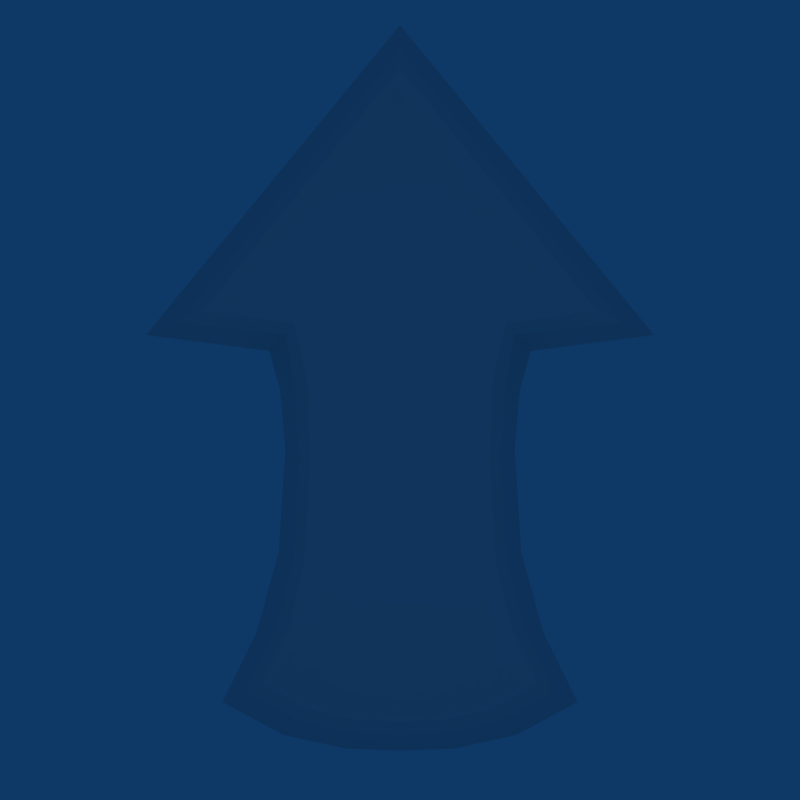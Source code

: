 # Source: arrow.blend  (saved by Blender 2.69.0; exported with 4.5.12 LTS)
import bpy
from mathutils import Matrix  # noqa: F401  (used for matrix-valued properties, if any)

bpy.ops.wm.read_factory_settings(use_empty=True)
scene = bpy.context.scene
scene.name = 'Scene'

# ---- collections
col_collection_1 = bpy.data.collections.new('Collection 1'); scene.collection.children.link(col_collection_1)
col_collection_11 = bpy.data.collections.new('Collection 11'); scene.collection.children.link(col_collection_11)
col_collection_12 = bpy.data.collections.new('Collection 12'); scene.collection.children.link(col_collection_12)
col_collection_12.hide_render = True
col_collection_12.hide_viewport = True
col_collection_13 = bpy.data.collections.new('Collection 13'); scene.collection.children.link(col_collection_13)
col_collection_13.hide_render = True
col_collection_13.hide_viewport = True

# ---- materials (node trees are filled in below, after node groups)
mat_material = bpy.data.materials.new('Material')
mat_material.alpha_threshold = 0.0
mat_material.diffuse_color = (0.8532, 0.8532, 0.8532, 1.0)
mat_material.roughness = 0.5
mat_material.line_color = (0.0, 0.0, 0.0, 1.0)

# ---- node groups
ng_auto_smooth = bpy.data.node_groups.new('Auto Smooth', 'GeometryNodeTree')
_s = ng_auto_smooth.interface.new_socket(name='Geometry', in_out='OUTPUT', socket_type='NodeSocketGeometry')
_s = ng_auto_smooth.interface.new_socket(name='Geometry', in_out='INPUT', socket_type='NodeSocketGeometry')
_s = ng_auto_smooth.interface.new_socket(name='Angle', in_out='INPUT', socket_type='NodeSocketFloat')
_s.subtype = 'ANGLE'
_s.min_value = 0.0
_s.max_value = 3.142
ng_auto_smooth.is_modifier = True
_N = ng_auto_smooth.nodes; _L = ng_auto_smooth.links
n0 = _N.new('NodeGroupOutput'); n0.name = 'Group Output'; n0.location = (480, -100)
n1 = _N.new('NodeGroupInput'); n1.name = 'Group Input'; n1.location = (-420, -300)
n2 = _N.new('NodeGroupInput'); n2.name = 'Group Input.001'; n2.location = (-60, -100)
n3 = _N.new('GeometryNodeSetShadeSmooth'); n3.name = 'Set Shade Smooth'; n3.location = (120, -100)
n3.domain = 'EDGE'
n4 = _N.new('GeometryNodeSetShadeSmooth'); n4.name = 'Set Shade Smooth.001'; n4.location = (300, -100)
n5 = _N.new('GeometryNodeInputMeshEdgeAngle'); n5.name = 'Edge Angle'; n5.location = (-420, -220)
n6 = _N.new('GeometryNodeInputEdgeSmooth'); n6.name = 'Is Edge Smooth'; n6.location = (-60, -160)
n7 = _N.new('GeometryNodeInputShadeSmooth'); n7.name = 'Is Face Smooth'; n7.location = (-240, -340)
n8 = _N.new('FunctionNodeBooleanMath'); n8.name = 'Boolean Math'; n8.location = (-60, -220)
n9 = _N.new('FunctionNodeCompare'); n9.name = 'Compare'; n9.location = (-240, -180)
n9.operation = 'LESS_EQUAL'
_L.new(n5.outputs[0], n9.inputs[0])
_L.new(n4.outputs[0], n0.inputs[0])
_L.new(n1.outputs[1], n9.inputs[1])
_L.new(n9.outputs[0], n8.inputs[0])
_L.new(n7.outputs[0], n8.inputs[1])
_L.new(n2.outputs[0], n3.inputs[0])
_L.new(n6.outputs[0], n3.inputs[1])
_L.new(n3.outputs[0], n4.inputs[0])
_L.new(n8.outputs[0], n3.inputs[2])
n0.is_active_output = True

# ---- material node trees

# ---- world
world_world = bpy.data.worlds.new('World'); scene.world = world_world
world_world.color = (0.05656, 0.2208, 0.4)
world_world.use_sun_shadow = False
world_world.sun_shadow_jitter_overblur = 0.0
world_world.cycles.sampling_method = 'MANUAL'
world_world.cycles.sample_map_resolution = 256
world_world.light_settings.ao_factor = 0.5

# ---- cameras
cam_camera = bpy.data.cameras.new('Camera')
cam_camera.type = 'ORTHO'
cam_camera.passepartout_alpha = 0.2
cam_camera.clip_end = 100.0
cam_camera.lens = 35.0
cam_camera.sensor_width = 32.0
cam_camera.sensor_height = 18.0
cam_camera.ortho_scale = 7.814
cam_camera.show_passepartout = False
cam_camera.show_safe_areas = True
cam_camera.dof.focus_distance = 0.0
cam_camera.dof.aperture_fstop = 128.0

# ---- lights
light_point = bpy.data.lights.new('Point', 'POINT')
light_point.transmission_factor = 0.0
light_point.energy = 200.0
light_point.shadow_buffer_clip_start = 0.5
light_point.shadow_soft_size = 0.1
light_point.shadow_maximum_resolution = 0.006
light_point.use_absolute_resolution = True
light_point.cycles.use_multiple_importance_sampling = False

# ---- meshes
me_cube = bpy.data.meshes.new('Cube')
me_cube.from_pydata([(2.481, 0.6354, 0.0), (1.276, 0.4779, 0.0), (1.171, 0.093, 0.0), (1.119, -0.4844, 0.0), (1.184, -1.482, 0.0), (1.401, -2.269, 0.0), (1.734, -2.951, 0.0), (1.136, -3.271, -2.826e-09), (0.5241, -3.406, 0.0), (-5.215e-08, -3.424, 0.0), (-0.5241, -3.406, 0.0), (-1.136, -3.271, -2.826e-09), (-1.734, -2.951, 0.0), (-1.401, -2.269, 0.0), (-1.184, -1.482, 0.0), (-1.119, -0.4844, 0.0), (-1.171, 0.093, 0.0), (-1.276, 0.4779, 0.0), (-2.481, 0.6354, 0.0), (-4.203e-08, 3.662, 0.0), (-4.546e-08, 3.42, 0.4147), (-2.163, 0.759, 0.4147), (-1.115, 0.646, 0.4147), (-1.022, 0.1232, 0.4147), (-0.9887, -0.5747, 0.4147), (-1.036, -1.552, 0.4147), (-1.212, -2.252, 0.4147), (-1.506, -2.854, 0.4147), (-0.9959, -3.134, 0.4147), (-0.4631, -3.256, 0.4147), (-5.441e-08, -3.272, 0.4147), (0.4631, -3.256, 0.4147), (0.9959, -3.134, 0.4147), (1.506, -2.854, 0.4147), (1.212, -2.252, 0.4147), (1.036, -1.552, 0.4147), (0.9887, -0.5747, 0.4147), (1.022, 0.1232, 0.4147), (1.115, 0.646, 0.4147), (2.163, 0.759, 0.4147), (1.921, 0.8735, 0.5281), (1.034, 0.7507, 0.5281), (0.9059, 0.1776, 0.5281), (0.8775, -0.592, 0.5281), (0.9337, -1.576, 0.5281), (1.082, -2.215, 0.5281), (1.349, -2.763, 0.5281), (0.8994, -3.014, 0.5281), (0.4211, -3.128, 0.5281), (-5.231e-08, -3.143, 0.5281), (-0.4211, -3.128, 0.5281), (-0.8994, -3.014, 0.5281), (-1.349, -2.763, 0.5281), (-1.082, -2.215, 0.5281), (-0.9337, -1.576, 0.5281), (-0.8775, -0.592, 0.5281), (-0.9059, 0.1776, 0.5281), (-1.034, 0.7507, 0.5281), (-1.921, 0.8735, 0.5281), (-4.417e-08, 3.253, 0.5281)], [], [(34, 35, 44, 45), (4, 35, 34, 5), (5, 34, 33, 6), (33, 34, 45, 46), (35, 36, 43, 44), (3, 36, 35, 4), (36, 37, 42, 43), (2, 37, 36, 3), (37, 38, 41, 42), (1, 38, 37, 2), (32, 33, 46, 47), (6, 33, 32, 7), (7, 32, 31, 8), (8, 31, 30, 9), (30, 31, 48, 49), (31, 32, 47, 48), (38, 39, 40, 41), (0, 39, 38, 1), (0, 19, 20, 39), (20, 59, 40, 39), (20, 21, 58, 59), (18, 21, 20, 19), (21, 22, 57, 58), (17, 22, 21, 18), (22, 23, 56, 57), (16, 23, 22, 17), (23, 24, 55, 56), (15, 24, 23, 16), (14, 25, 24, 15), (24, 25, 54, 55), (25, 26, 53, 54), (13, 26, 25, 14), (12, 27, 26, 13), (26, 27, 52, 53), (27, 28, 51, 52), (11, 28, 27, 12), (28, 29, 50, 51), (10, 29, 28, 11), (29, 30, 49, 50), (9, 30, 29, 10), (41, 57, 56, 42), (42, 56, 55, 43), (43, 55, 54, 44), (44, 54, 53, 45), (45, 53, 49), (45, 49, 48), (45, 48, 47), (45, 47, 46), (49, 53, 50), (50, 53, 51), (51, 53, 52), (57, 59, 58), (41, 59, 57), (40, 59, 41)])
me_cube.polygons.foreach_set('use_smooth', [True] * 54)
me_cube.materials.append(mat_material)
me_cube.use_remesh_preserve_volume = False
me_cube.use_remesh_preserve_attributes = False
me_cube.use_mirror_vertex_groups = False
me_cube.update()
me_cube_002 = bpy.data.meshes.new('Cube.002')
me_cube_002.from_pydata([(-1.236, -0.4252, -1.261), (-1.236, 0.3057, -1.261), (2.245, 0.3057, -1.261), (2.245, -0.4252, -1.261), (-1.236, -0.4252, 1.261), (-1.236, 0.3057, 1.261), (2.245, 0.3057, 1.261), (2.245, -0.4252, 1.261), (-1.784, -0.4252, -1.261), (-1.784, 0.3057, -1.261), (-1.784, -0.4252, 1.261), (-1.784, 0.3057, 1.261), (2.794, 0.3057, -1.261), (2.794, -0.4252, -1.261), (2.794, 0.3057, 1.261), (2.794, -0.4252, 1.261), (-1.236, 3.047, -1.261), (2.245, 3.047, -1.261), (-1.236, 3.047, 1.261), (2.245, 3.047, 1.261), (-1.784, 3.047, -1.261), (-1.784, 3.047, 1.261), (2.794, 3.047, -1.261), (2.794, 3.047, 1.261)], [], [(1, 0, 8, 9), (5, 6, 2, 1), (3, 2, 12, 13), (7, 4, 0, 3), (0, 1, 2, 3), (7, 6, 5, 4), (10, 11, 9, 8), (12, 2, 17, 22), (4, 5, 11, 10), (0, 4, 10, 8), (14, 15, 13, 12), (7, 3, 13, 15), (6, 7, 15, 14), (6, 14, 23, 19), (18, 16, 20, 21), (17, 19, 23, 22), (14, 12, 22, 23), (11, 5, 18, 21), (1, 9, 20, 16), (9, 11, 21, 20), (2, 6, 19, 17), (5, 1, 16, 18)])
me_cube_002.use_remesh_preserve_volume = False
me_cube_002.use_remesh_preserve_attributes = False
me_cube_002.use_mirror_vertex_groups = False
me_cube_002.update()
me_cube_001 = bpy.data.meshes.new('Cube.001')
me_cube_001.from_pydata([(-0.2646, 2.786, 4.253), (-0.9081, 3.181, 2.928), (-1.043, 3.03, 2.779), (1.132, 4.138, 9.517), (1.207, 3.629, 9.499), (1.236, 2.421, 8.824), (1.224, 1.491, 8.202), (1.317, 0.2051, 7.668), (1.41, -1.099, 7.143), (1.361, -2.831, 5.828), (-2.216, 3.984, 0.2343), (-2.186, 4.221, 0.1549), (-2.749, 4.806, -1.136), (-0.4318, 6.326, 2.011), (0.01262, 6.204, 1.761), (-1.988, 4.926, -0.9749), (-1.47, 4.483, 0.1607), (-1.702, 3.79, 0.1443), (1.867, -2.517, 5.498), (1.951, -1.19, 6.647), (1.853, -0.0404, 7.058), (1.766, 1.133, 7.542), (1.786, 1.755, 7.975), (1.776, 2.597, 8.459), (1.691, 3.542, 8.783), (-0.6784, 2.958, 2.364), (-0.3538, 3.575, 2.582), (0.1782, 3.165, 3.724), (0.3203, 3.564, 3.452), (-0.1634, 3.832, 2.472), (-0.6118, 2.979, 2.171), (1.837, 3.002, 8.3), (1.909, 2.124, 7.973), (1.914, 1.493, 7.615), (1.891, 1.026, 7.278), (1.982, -0.04358, 6.877), (2.072, -1.147, 6.465), (1.978, -2.318, 5.381), (1.625, -2.19, 4.368), (-1.519, 3.717, 0.2029), (-1.199, 4.674, 0.2261), (-1.603, 5.128, -0.7209), (0.1307, 6.163, 1.691), (-1.476, 1.631, 2.317), (0.2954, -0.07755, 3.329), (1.086, 0.6019, 6.658), (1.023, -2.538, 4.605), (-0.1488, -1.023, 1.441), (-2.363, 2.01, -0.005887), (-1.767, 1.636, -0.07144), (0.3724, -1.044, 1.668), (1.503, -2.29, 4.44), (1.556, 0.727, 6.428), (0.7301, -0.1866, 3.232), (-1.044, 1.368, 1.966), (-0.958, 1.333, 1.805), (0.8413, -0.224, 3.18), (1.656, 0.804, 6.272), (0.5494, -1.035, 1.848), (-1.578, 1.578, -0.002441), (-1.341, 1.294, 2.281), (-1.137, 1.028, 2.278), (-0.8736, 0.8192, 2.311), (-0.5554, 0.533, 2.46), (-0.2152, 0.2893, 2.685), (0.09603, 0.08416, 2.99), (-0.3622, -0.6799, 0.989), (-0.5871, -0.2561, 0.5597), (-0.9113, 0.1904, 0.2515), (-1.332, 0.6565, 0.07649), (-1.738, 1.115, 0.008546), (-2.091, 1.51, -0.01957), (-1.45, 1.224, -0.05112), (-1.088, 0.9022, 0.02413), (-0.6862, 0.4744, 0.1525), (-0.3114, 0.06348, 0.3895), (-0.06063, -0.3484, 0.7504), (0.162, -0.7381, 1.198), (0.5807, -0.02627, 2.879), (0.3253, 0.173, 2.534), (0.001709, 0.3903, 2.269), (-0.3323, 0.6403, 2.081), (-0.6211, 0.8525, 1.99), (-0.8579, 1.072, 1.96), (-0.7658, 1.043, 1.817), (-0.523, 0.8302, 1.863), (-0.2268, 0.6098, 1.975), (0.1121, 0.364, 2.178), (0.437, 0.1486, 2.458), (0.6891, -0.05637, 2.817), (0.3359, -0.7458, 1.355), (0.1092, -0.3663, 0.8864), (-0.1252, 0.05108, 0.5118), (-0.4856, 0.4529, 0.2554), (-0.8912, 0.8654, 0.1097), (-1.256, 1.198, 0.03012), (-1.286, 2.658, 2.622), (-1.401, 2.41, 2.532), (-1.476, 2.153, 2.45), (-1.502, 1.89, 2.378), (-2.477, 2.383, 0.01363), (-2.515, 2.759, 0.04521), (-2.487, 3.124, 0.08484), (-2.409, 3.471, 0.132), (-1.904, 3.303, 0.05465), (-2.003, 2.903, 0.004163), (-2.025, 2.482, -0.03304), (-1.951, 2.052, -0.06216), (-1.124, 1.666, 2.01), (-1.127, 1.977, 2.071), (-1.055, 2.287, 2.146), (-0.9206, 2.588, 2.233), (-0.8119, 2.68, 2.068), (-0.9713, 2.348, 1.976), (-1.056, 2.003, 1.898), (-1.053, 1.658, 1.839), (-1.783, 2.009, -0.0002514), (-1.858, 2.462, 0.02897), (-1.817, 2.908, 0.07325), (-1.69, 3.335, 0.1312), (0.4672, -0.2118, 3.807), (0.6198, -0.261, 4.307), (0.7557, -0.1484, 4.895), (0.9179, 0.05475, 5.612), (0.7626, -2.224, 3.784), (0.5787, -1.958, 3.257), (0.3647, -1.675, 2.686), (0.1133, -1.387, 2.044), (0.6039, -1.331, 2.225), (0.8165, -1.576, 2.746), (1.013, -1.824, 3.206), (1.208, -2.036, 3.679), (1.339, 0.06885, 5.284), (1.192, -0.2395, 4.626), (1.042, -0.3324, 4.104), (0.8886, -0.2937, 3.656), (0.9921, -0.3324, 3.572), (1.137, -0.3769, 3.976), (1.282, -0.3301, 4.433), (1.428, -0.1344, 4.984), (1.31, -1.905, 3.629), (1.128, -1.724, 3.204), (0.9448, -1.501, 2.794), (0.7576, -1.287, 2.349)], [], [(25, 26, 29, 30), (1, 26, 25, 2), (23, 24, 31, 32), (3, 24, 23, 4), (4, 23, 22, 5), (5, 22, 21, 6), (21, 22, 33, 34), (22, 23, 32, 33), (26, 27, 28, 29), (0, 27, 26, 1), (0, 13, 14, 27), (14, 42, 28, 27), (14, 15, 41, 42), (12, 15, 14, 13), (15, 16, 40, 41), (11, 16, 15, 12), (16, 17, 39, 40), (10, 17, 16, 11), (18, 19, 36, 37), (8, 19, 18, 9), (19, 20, 35, 36), (7, 20, 19, 8), (20, 21, 34, 35), (6, 21, 20, 7), (29, 40, 39, 30), (34, 38, 35), (35, 38, 36), (36, 38, 37), (40, 42, 41), (29, 42, 40), (28, 42, 29), (135, 53, 56, 136), (123, 132, 52, 45), (83, 54, 55, 84), (65, 78, 53, 44), (111, 25, 30, 112), (99, 108, 54, 43), (107, 49, 59, 116), (30, 39, 119, 112), (71, 72, 49, 48), (77, 50, 58, 90), (127, 128, 50, 47), (115, 116, 59, 55), (89, 90, 58, 56), (53, 78, 89, 56), (78, 79, 88, 89), (79, 80, 87, 88), (80, 81, 86, 87), (81, 82, 85, 86), (82, 83, 84, 85), (43, 54, 83, 60), (60, 83, 82, 61), (61, 82, 81, 62), (62, 81, 80, 63), (63, 80, 79, 64), (64, 79, 78, 65), (47, 50, 77, 66), (66, 77, 76, 67), (67, 76, 75, 68), (68, 75, 74, 69), (69, 74, 73, 70), (70, 73, 72, 71), (49, 72, 95, 59), (72, 73, 94, 95), (73, 74, 93, 94), (74, 75, 92, 93), (75, 76, 91, 92), (76, 77, 90, 91), (55, 59, 95, 84), (84, 95, 94, 85), (85, 94, 93, 86), (86, 93, 92, 87), (87, 92, 91, 88), (88, 91, 90, 89), (54, 108, 115, 55), (108, 109, 114, 115), (109, 110, 113, 114), (110, 111, 112, 113), (96, 111, 110, 97), (97, 110, 109, 98), (98, 109, 108, 99), (104, 105, 118, 119), (105, 106, 117, 118), (106, 107, 116, 117), (48, 49, 107, 100), (100, 107, 106, 101), (101, 106, 105, 102), (102, 105, 104, 103), (2, 25, 111, 96), (112, 119, 118, 113), (113, 118, 117, 114), (114, 117, 116, 115), (52, 132, 139, 57), (132, 133, 138, 139), (133, 134, 137, 138), (134, 135, 136, 137), (44, 53, 135, 120), (120, 135, 134, 121), (121, 134, 133, 122), (122, 133, 132, 123), (50, 128, 143, 58), (128, 129, 142, 143), (129, 130, 141, 142), (130, 131, 140, 141), (46, 51, 131, 124), (124, 131, 130, 125), (125, 130, 129, 126), (126, 129, 128, 127), (56, 58, 143, 136), (136, 143, 142, 137), (137, 142, 141, 138), (138, 141, 140, 139), (17, 104, 119, 39), (103, 104, 17, 10), (45, 52, 24, 3), (24, 52, 57, 31), (9, 18, 51, 46), (51, 18, 37, 38), (57, 38, 34), (57, 34, 33), (57, 33, 32), (57, 32, 31), (131, 51, 38, 140), (139, 140, 38, 57)])
me_cube_001.polygons.foreach_set('use_smooth', [True] * 124)
me_cube_001.materials.append(mat_material)
me_cube_001.use_remesh_preserve_volume = False
me_cube_001.use_remesh_preserve_attributes = False
me_cube_001.use_mirror_vertex_groups = False
me_cube_001.update()
me_cube_004 = bpy.data.meshes.new('Cube.004')
me_cube_004.from_pydata([(-0.2646, 2.786, 4.253), (-0.9081, 3.181, 2.928), (-1.043, 3.03, 2.779), (1.132, 4.138, 9.517), (1.207, 3.629, 9.499), (1.236, 2.421, 8.824), (1.224, 1.491, 8.202), (1.317, 0.2051, 7.668), (1.41, -1.099, 7.143), (1.361, -2.831, 5.828), (-2.216, 3.984, 0.2343), (-2.186, 4.221, 0.1549), (-2.749, 4.806, -1.136), (-0.4318, 6.326, 2.011), (0.01262, 6.204, 1.761), (-1.988, 4.926, -0.9749), (-1.47, 4.483, 0.1607), (-1.702, 3.79, 0.1443), (1.867, -2.517, 5.498), (1.951, -1.19, 6.647), (1.853, -0.0404, 7.058), (1.766, 1.133, 7.542), (1.786, 1.755, 7.975), (1.776, 2.597, 8.459), (1.691, 3.542, 8.783), (-0.6784, 2.958, 2.364), (-0.3538, 3.575, 2.582), (0.1782, 3.165, 3.724), (0.3203, 3.564, 3.452), (-0.1634, 3.832, 2.472), (-0.6118, 2.979, 2.171), (1.837, 3.002, 8.3), (1.909, 2.124, 7.973), (1.914, 1.493, 7.615), (1.891, 1.026, 7.278), (1.982, -0.04358, 6.877), (2.072, -1.147, 6.465), (1.978, -2.318, 5.381), (1.625, -2.19, 4.368), (-1.519, 3.717, 0.2029), (-1.199, 4.674, 0.2261), (-1.603, 5.128, -0.7209), (0.1307, 6.163, 1.691), (-1.476, 1.631, 2.317), (0.2954, -0.07755, 3.329), (1.086, 0.6019, 6.658), (1.023, -2.538, 4.605), (-0.1488, -1.023, 1.441), (-2.363, 2.01, -0.005887), (-1.767, 1.636, -0.07144), (0.3724, -1.044, 1.668), (1.503, -2.29, 4.44), (1.556, 0.727, 6.428), (0.7301, -0.1866, 3.232), (-1.044, 1.368, 1.966), (-0.958, 1.333, 1.805), (0.8413, -0.224, 3.18), (1.656, 0.804, 6.272), (0.5494, -1.035, 1.848), (-1.578, 1.578, -0.002441), (-1.341, 1.294, 2.281), (-1.137, 1.028, 2.278), (-0.8736, 0.8192, 2.311), (-0.5554, 0.533, 2.46), (-0.2152, 0.2893, 2.685), (0.09603, 0.08416, 2.99), (-0.3622, -0.6799, 0.989), (-0.5871, -0.2561, 0.5597), (-0.9113, 0.1904, 0.2515), (-1.332, 0.6565, 0.07649), (-1.738, 1.115, 0.008546), (-2.091, 1.51, -0.01957), (-1.45, 1.224, -0.05112), (-1.088, 0.9022, 0.02413), (-0.6862, 0.4744, 0.1525), (-0.3114, 0.06348, 0.3895), (-0.06063, -0.3484, 0.7504), (0.162, -0.7381, 1.198), (0.5807, -0.02627, 2.879), (0.3253, 0.173, 2.534), (0.001709, 0.3903, 2.269), (-0.3323, 0.6403, 2.081), (-0.6211, 0.8525, 1.99), (-0.8579, 1.072, 1.96), (-0.7658, 1.043, 1.817), (-0.523, 0.8302, 1.863), (-0.2268, 0.6098, 1.975), (0.1121, 0.364, 2.178), (0.437, 0.1486, 2.458), (0.6891, -0.05637, 2.817), (0.3359, -0.7458, 1.355), (0.1092, -0.3663, 0.8864), (-0.1252, 0.05108, 0.5118), (-0.4856, 0.4529, 0.2554), (-0.8912, 0.8654, 0.1097), (-1.256, 1.198, 0.03012), (-1.286, 2.658, 2.622), (-1.401, 2.41, 2.532), (-1.476, 2.153, 2.45), (-1.502, 1.89, 2.378), (-2.477, 2.383, 0.01363), (-2.515, 2.759, 0.04521), (-2.487, 3.124, 0.08484), (-2.409, 3.471, 0.132), (-1.904, 3.303, 0.05465), (-2.003, 2.903, 0.004163), (-2.025, 2.482, -0.03304), (-1.951, 2.052, -0.06216), (-1.124, 1.666, 2.01), (-1.127, 1.977, 2.071), (-1.055, 2.287, 2.146), (-0.9206, 2.588, 2.233), (-0.8119, 2.68, 2.068), (-0.9713, 2.348, 1.976), (-1.056, 2.003, 1.898), (-1.053, 1.658, 1.839), (-1.783, 2.009, -0.0002514), (-1.858, 2.462, 0.02897), (-1.817, 2.908, 0.07325), (-1.69, 3.335, 0.1312), (0.4672, -0.2118, 3.807), (0.6198, -0.261, 4.307), (0.7557, -0.1484, 4.895), (0.9179, 0.05475, 5.612), (0.7626, -2.224, 3.784), (0.5787, -1.958, 3.257), (0.3647, -1.675, 2.686), (0.1133, -1.387, 2.044), (0.6039, -1.331, 2.225), (0.8165, -1.576, 2.746), (1.013, -1.824, 3.206), (1.208, -2.036, 3.679), (1.339, 0.06885, 5.284), (1.192, -0.2395, 4.626), (1.042, -0.3324, 4.104), (0.8886, -0.2937, 3.656), (0.9921, -0.3324, 3.572), (1.137, -0.3769, 3.976), (1.282, -0.3301, 4.433), (1.428, -0.1344, 4.984), (1.31, -1.905, 3.629), (1.128, -1.724, 3.204), (0.9448, -1.501, 2.794), (0.7576, -1.287, 2.349)], [], [(25, 26, 29, 30), (1, 26, 25, 2), (23, 24, 31, 32), (3, 24, 23, 4), (4, 23, 22, 5), (5, 22, 21, 6), (21, 22, 33, 34), (22, 23, 32, 33), (26, 27, 28, 29), (0, 27, 26, 1), (0, 13, 14, 27), (14, 42, 28, 27), (14, 15, 41, 42), (12, 15, 14, 13), (15, 16, 40, 41), (11, 16, 15, 12), (16, 17, 39, 40), (10, 17, 16, 11), (18, 19, 36, 37), (8, 19, 18, 9), (19, 20, 35, 36), (7, 20, 19, 8), (20, 21, 34, 35), (6, 21, 20, 7), (29, 40, 39, 30), (34, 38, 35), (35, 38, 36), (36, 38, 37), (40, 42, 41), (29, 42, 40), (28, 42, 29), (135, 53, 56, 136), (123, 132, 52, 45), (83, 54, 55, 84), (65, 78, 53, 44), (111, 25, 30, 112), (99, 108, 54, 43), (107, 49, 59, 116), (30, 39, 119, 112), (71, 72, 49, 48), (77, 50, 58, 90), (127, 128, 50, 47), (115, 116, 59, 55), (89, 90, 58, 56), (53, 78, 89, 56), (78, 79, 88, 89), (79, 80, 87, 88), (80, 81, 86, 87), (81, 82, 85, 86), (82, 83, 84, 85), (43, 54, 83, 60), (60, 83, 82, 61), (61, 82, 81, 62), (62, 81, 80, 63), (63, 80, 79, 64), (64, 79, 78, 65), (47, 50, 77, 66), (66, 77, 76, 67), (67, 76, 75, 68), (68, 75, 74, 69), (69, 74, 73, 70), (70, 73, 72, 71), (49, 72, 95, 59), (72, 73, 94, 95), (73, 74, 93, 94), (74, 75, 92, 93), (75, 76, 91, 92), (76, 77, 90, 91), (55, 59, 95, 84), (84, 95, 94, 85), (85, 94, 93, 86), (86, 93, 92, 87), (87, 92, 91, 88), (88, 91, 90, 89), (54, 108, 115, 55), (108, 109, 114, 115), (109, 110, 113, 114), (110, 111, 112, 113), (96, 111, 110, 97), (97, 110, 109, 98), (98, 109, 108, 99), (104, 105, 118, 119), (105, 106, 117, 118), (106, 107, 116, 117), (48, 49, 107, 100), (100, 107, 106, 101), (101, 106, 105, 102), (102, 105, 104, 103), (2, 25, 111, 96), (112, 119, 118, 113), (113, 118, 117, 114), (114, 117, 116, 115), (52, 132, 139, 57), (132, 133, 138, 139), (133, 134, 137, 138), (134, 135, 136, 137), (44, 53, 135, 120), (120, 135, 134, 121), (121, 134, 133, 122), (122, 133, 132, 123), (50, 128, 143, 58), (128, 129, 142, 143), (129, 130, 141, 142), (130, 131, 140, 141), (46, 51, 131, 124), (124, 131, 130, 125), (125, 130, 129, 126), (126, 129, 128, 127), (56, 58, 143, 136), (136, 143, 142, 137), (137, 142, 141, 138), (138, 141, 140, 139), (17, 104, 119, 39), (103, 104, 17, 10), (45, 52, 24, 3), (24, 52, 57, 31), (9, 18, 51, 46), (51, 18, 37, 38), (57, 38, 34), (57, 34, 33), (57, 33, 32), (57, 32, 31), (131, 51, 38, 140), (139, 140, 38, 57)])
me_cube_004.polygons.foreach_set('use_smooth', [True] * 124)
me_cube_004.materials.append(mat_material)
me_cube_004.use_remesh_preserve_volume = False
me_cube_004.use_remesh_preserve_attributes = False
me_cube_004.use_mirror_vertex_groups = False
me_cube_004.update()
me_cube_003 = bpy.data.meshes.new('Cube.003')
me_cube_003.from_pydata([(-1.236, -0.4252, -1.261), (-1.236, 0.3057, -1.261), (2.245, 0.3057, -1.261), (2.245, -0.4252, -1.261), (-1.236, -0.4252, 1.261), (-1.236, 0.3057, 1.261), (2.245, 0.3057, 1.261), (2.245, -0.4252, 1.261), (-1.784, -0.4252, -1.261), (-1.784, 0.3057, -1.261), (-1.784, -0.4252, 1.261), (-1.784, 0.3057, 1.261), (2.794, 0.3057, -1.261), (2.794, -0.4252, -1.261), (2.794, 0.3057, 1.261), (2.794, -0.4252, 1.261), (-1.236, 3.047, -1.261), (2.245, 3.047, -1.261), (-1.236, 3.047, 1.261), (2.245, 3.047, 1.261), (-1.784, 3.047, -1.261), (-1.784, 3.047, 1.261), (2.794, 3.047, -1.261), (2.794, 3.047, 1.261)], [], [(1, 0, 8, 9), (5, 6, 2, 1), (3, 2, 12, 13), (7, 4, 0, 3), (0, 1, 2, 3), (7, 6, 5, 4), (10, 11, 9, 8), (12, 2, 17, 22), (4, 5, 11, 10), (0, 4, 10, 8), (14, 15, 13, 12), (7, 3, 13, 15), (6, 7, 15, 14), (6, 14, 23, 19), (18, 16, 20, 21), (17, 19, 23, 22), (14, 12, 22, 23), (11, 5, 18, 21), (1, 9, 20, 16), (9, 11, 21, 20), (2, 6, 19, 17), (5, 1, 16, 18)])
me_cube_003.use_remesh_preserve_volume = False
me_cube_003.use_remesh_preserve_attributes = False
me_cube_003.use_mirror_vertex_groups = False
me_cube_003.update()

# ---- objects
ob_point = bpy.data.objects.new('Point', light_point)
ob_camera = bpy.data.objects.new('Camera', cam_camera)
ob_cube = bpy.data.objects.new('Cube', me_cube)
ob_cube_002 = bpy.data.objects.new('Cube.002', me_cube_002)
ob_cube_001 = bpy.data.objects.new('Cube.001', me_cube_001)
ob_cube_004 = bpy.data.objects.new('Cube.004', me_cube_004)
ob_cube_003 = bpy.data.objects.new('Cube.003', me_cube_003)

# ---- transforms, parenting, visibility, modifiers, constraints
ob_point.location = (0.0, 0.0, 18.0)
ob_point.lineart.crease_threshold = 0.0
ob_camera.location = (0.0, 0.0, 7.972)
ob_camera.lock_rotations_4d = False
ob_camera.empty_display_type = 'ARROWS'
ob_camera.color = (0.0, 0.0, 0.0, 0.0)
ob_camera.display_type = 'WIRE'
ob_camera.lineart.crease_threshold = 0.0
ob_cube.location = (0.0, 0.0, 0.0)
ob_cube.lock_rotations_4d = False
ob_cube.empty_display_type = 'ARROWS'
ob_cube.color = (0.0, 0.0, 0.0, 1.0)
ob_cube.lineart.crease_threshold = 0.0
_m = ob_cube.modifiers.new('Auto Smooth', 'NODES')
_m.node_group = ng_auto_smooth
_gi = [s.identifier for s in ng_auto_smooth.interface.items_tree if s.item_type == 'SOCKET' and s.in_out == 'INPUT']
_m[_gi[1]] = 0.2618  # Angle
ob_cube_002.location = (-1.192, -3.004, 1.2)
ob_cube_002.rotation_euler = (0.0, -0.4363, 0.0)
ob_cube_002.lineart.crease_threshold = 0.0
_m = ob_cube_002.modifiers.new('Skin', 'SKIN')
_m.use_smooth_shade = True
_m.use_y_symmetry = True
_m.use_z_symmetry = True
ob_cube_001.location = (-0.3279, 3.633, 0.4912)
ob_cube_001.rotation_euler = (-3.779, -1.218, 6.468)
ob_cube_001.scale = (0.5843, 0.5843, 0.5843)
ob_cube_001.lock_rotations_4d = False
ob_cube_001.empty_display_type = 'ARROWS'
ob_cube_001.color = (0.0, 0.0, 0.0, 1.0)
ob_cube_001.lineart.crease_threshold = 0.0
_m = ob_cube_001.modifiers.new('Auto Smooth', 'NODES')
_m.node_group = ng_auto_smooth
_gi = [s.identifier for s in ng_auto_smooth.interface.items_tree if s.item_type == 'SOCKET' and s.in_out == 'INPUT']
_m[_gi[1]] = 0.2618  # Angle
ob_cube_004.location = (0.2963, 3.577, 0.4912)
ob_cube_004.rotation_euler = (-3.779, -4.36, 9.24)
ob_cube_004.scale = (-0.5843, -0.5843, -0.5843)
ob_cube_004.lock_rotations_4d = False
ob_cube_004.empty_display_type = 'ARROWS'
ob_cube_004.color = (0.0, 0.0, 0.0, 1.0)
ob_cube_004.lineart.crease_threshold = 0.0
_m = ob_cube_004.modifiers.new('Auto Smooth', 'NODES')
_m.node_group = ng_auto_smooth
_gi = [s.identifier for s in ng_auto_smooth.interface.items_tree if s.item_type == 'SOCKET' and s.in_out == 'INPUT']
_m[_gi[1]] = 0.2618  # Angle
ob_cube_003.location = (0.3309, -2.972, 1.2)
ob_cube_003.rotation_euler = (0.0, -0.4363, 0.0)
ob_cube_003.lineart.crease_threshold = 0.0
_m = ob_cube_003.modifiers.new('Skin', 'SKIN')
_m.use_smooth_shade = True
_m.use_y_symmetry = True
_m.use_z_symmetry = True

# ---- collection membership
col_collection_1.objects.link(ob_point)
col_collection_1.objects.link(ob_camera)
col_collection_11.objects.link(ob_cube)
col_collection_12.objects.link(ob_cube_002)
col_collection_12.objects.link(ob_cube_001)
col_collection_13.objects.link(ob_cube_004)
col_collection_13.objects.link(ob_cube_003)

# ---- scene / render settings (as saved in the file)
scene.camera = ob_camera
scene.frame_start = 1; scene.frame_end = 250; scene.frame_set(1)
scene.render.engine = 'BLENDER_EEVEE_NEXT'
scene.render.image_settings.compression = 90
scene.render.resolution_x = 128
scene.render.resolution_y = 128
scene.render.pixel_aspect_x = 100.0
scene.render.pixel_aspect_y = 100.0
scene.render.fps = 25
scene.render.dither_intensity = 0.0
scene.render.film_transparent = True
scene.render.use_compositing = False
scene.render.use_sequencer = False
scene.render.bake_margin = 2
scene.render.bake_bias = 0.0
scene.render.use_stamp_time = False
scene.render.use_stamp_date = False
scene.render.use_stamp_frame = False
scene.render.use_stamp_camera = False
scene.render.use_stamp_scene = False
scene.render.use_stamp_filename = False
scene.render.use_stamp_render_time = False
scene.render.stamp_font_size = 0
scene.cycles.use_denoising = False
scene.cycles.samples = 10
scene.cycles.sampling_pattern = 'TABULATED_SOBOL'
scene.cycles.light_sampling_threshold = 0.0
scene.cycles.use_adaptive_sampling = False
scene.cycles.use_light_tree = False
scene.cycles.blur_glossy = 0.0
scene.cycles.volume_bounces = 1
scene.cycles.pixel_filter_type = 'GAUSSIAN'
scene.cycles.sample_clamp_indirect = 0.0
scene.view_settings.view_transform = 'Raw'
bpy.context.view_layer.update()
